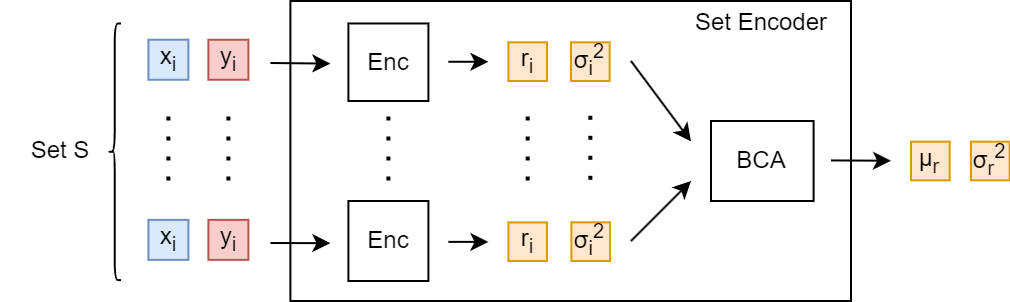

The diagram above was exported from draw.io. Its source (the exported page's mxGraphModel, read from the mxfile embedded in the PNG):
<mxGraphModel dx="649" dy="445" grid="1" gridSize="10" guides="1" tooltips="1" connect="1" arrows="1" fold="1" page="1" pageScale="1" pageWidth="1100" pageHeight="850" math="0" shadow="0">
  <root>
    <mxCell id="0" />
    <mxCell id="1" parent="0" />
    <mxCell id="79" value="" style="rounded=0;whiteSpace=wrap;html=1;" parent="1" vertex="1">
      <mxGeometry x="249.7" y="50" width="280.3" height="150" as="geometry" />
    </mxCell>
    <mxCell id="80" value="&lt;font color=&quot;#000000&quot;&gt;x&lt;sub&gt;i&lt;/sub&gt;&lt;/font&gt;" style="whiteSpace=wrap;html=1;aspect=fixed;fillColor=#dae8fc;strokeColor=#6c8ebf;" parent="1" vertex="1">
      <mxGeometry x="178.7" y="69.37" width="20" height="20" as="geometry" />
    </mxCell>
    <mxCell id="81" value="&lt;font color=&quot;#000000&quot;&gt;y&lt;sub&gt;i&lt;/sub&gt;&lt;/font&gt;" style="whiteSpace=wrap;html=1;aspect=fixed;fillColor=#f8cecc;strokeColor=#b85450;" parent="1" vertex="1">
      <mxGeometry x="208.7" y="69.37" width="20" height="20" as="geometry" />
    </mxCell>
    <mxCell id="82" value="&lt;font color=&quot;#000000&quot;&gt;x&lt;sub&gt;i&lt;/sub&gt;&lt;/font&gt;" style="whiteSpace=wrap;html=1;aspect=fixed;fillColor=#dae8fc;strokeColor=#6c8ebf;" parent="1" vertex="1">
      <mxGeometry x="178.7" y="159.43" width="20" height="20" as="geometry" />
    </mxCell>
    <mxCell id="83" value="&lt;font color=&quot;#000000&quot;&gt;y&lt;sub&gt;i&lt;/sub&gt;&lt;/font&gt;" style="whiteSpace=wrap;html=1;aspect=fixed;fillColor=#f8cecc;strokeColor=#b85450;" parent="1" vertex="1">
      <mxGeometry x="208.7" y="159.43" width="20" height="20" as="geometry" />
    </mxCell>
    <mxCell id="84" value="" style="line;strokeWidth=2;direction=south;html=1;dashed=1;dashPattern=1 4;" parent="1" vertex="1">
      <mxGeometry x="213.7" y="107.75" width="10" height="36" as="geometry" />
    </mxCell>
    <mxCell id="85" value="" style="endArrow=classic;html=1;" parent="1" edge="1">
      <mxGeometry width="50" height="50" relative="1" as="geometry">
        <mxPoint x="239.7" y="81" as="sourcePoint" />
        <mxPoint x="269.7" y="81.29999999999995" as="targetPoint" />
      </mxGeometry>
    </mxCell>
    <mxCell id="86" value="" style="endArrow=classic;html=1;" parent="1" edge="1">
      <mxGeometry width="50" height="50" relative="1" as="geometry">
        <mxPoint x="239.7" y="171" as="sourcePoint" />
        <mxPoint x="269.7" y="171.09000000000015" as="targetPoint" />
      </mxGeometry>
    </mxCell>
    <mxCell id="87" value="" style="endArrow=classic;html=1;" parent="1" edge="1">
      <mxGeometry width="50" height="50" relative="1" as="geometry">
        <mxPoint x="328.7" y="80.38000000000011" as="sourcePoint" />
        <mxPoint x="348.7" y="80.38000000000011" as="targetPoint" />
      </mxGeometry>
    </mxCell>
    <mxCell id="88" value="" style="endArrow=classic;html=1;" parent="1" edge="1">
      <mxGeometry width="50" height="50" relative="1" as="geometry">
        <mxPoint x="328.7" y="170.44000000000005" as="sourcePoint" />
        <mxPoint x="348.7" y="170.44000000000005" as="targetPoint" />
      </mxGeometry>
    </mxCell>
    <mxCell id="89" value="&lt;font color=&quot;#000000&quot;&gt;r&lt;sub&gt;i&lt;/sub&gt;&lt;/font&gt;" style="whiteSpace=wrap;html=1;aspect=fixed;fillColor=#ffe6cc;strokeColor=#d79b00;" parent="1" vertex="1">
      <mxGeometry x="358.7" y="70.66999999999999" width="19.33" height="19.33" as="geometry" />
    </mxCell>
    <mxCell id="90" value="&lt;font color=&quot;#000000&quot;&gt;r&lt;sub&gt;i&lt;/sub&gt;&lt;/font&gt;" style="whiteSpace=wrap;html=1;aspect=fixed;fillColor=#ffe6cc;strokeColor=#d79b00;" parent="1" vertex="1">
      <mxGeometry x="358.7" y="160.73000000000002" width="19.27" height="19.27" as="geometry" />
    </mxCell>
    <mxCell id="91" value="" style="line;strokeWidth=2;direction=south;html=1;dashed=1;dashPattern=1 4;" parent="1" vertex="1">
      <mxGeometry x="293.7" y="107.75" width="10" height="36" as="geometry" />
    </mxCell>
    <mxCell id="92" value="" style="line;strokeWidth=2;direction=south;html=1;dashed=1;dashPattern=1 4;" parent="1" vertex="1">
      <mxGeometry x="363.34" y="107.75000000000003" width="10" height="36" as="geometry" />
    </mxCell>
    <mxCell id="93" value="" style="endArrow=classic;html=1;" parent="1" edge="1">
      <mxGeometry width="50" height="50" relative="1" as="geometry">
        <mxPoint x="420" y="80.00000000000001" as="sourcePoint" />
        <mxPoint x="450" y="120.26999999999998" as="targetPoint" />
      </mxGeometry>
    </mxCell>
    <mxCell id="94" value="" style="endArrow=classic;html=1;" parent="1" edge="1">
      <mxGeometry width="50" height="50" relative="1" as="geometry">
        <mxPoint x="420" y="170" as="sourcePoint" />
        <mxPoint x="450" y="140" as="targetPoint" />
      </mxGeometry>
    </mxCell>
    <mxCell id="95" value="Enc" style="rounded=0;whiteSpace=wrap;html=1;" parent="1" vertex="1">
      <mxGeometry x="278.7" y="61.24000000000001" width="40" height="38.76" as="geometry" />
    </mxCell>
    <mxCell id="96" value="Enc" style="rounded=0;whiteSpace=wrap;html=1;" parent="1" vertex="1">
      <mxGeometry x="278.7" y="150" width="40" height="40" as="geometry" />
    </mxCell>
    <mxCell id="97" value="BCA" style="rounded=0;whiteSpace=wrap;html=1;" parent="1" vertex="1">
      <mxGeometry x="460" y="110" width="51.3" height="40" as="geometry" />
    </mxCell>
    <mxCell id="98" value="Set Encoder" style="text;html=1;strokeColor=none;fillColor=none;align=center;verticalAlign=middle;whiteSpace=wrap;rounded=0;" parent="1" vertex="1">
      <mxGeometry x="448.15" y="49.99999999999997" width="75" height="22.1" as="geometry" />
    </mxCell>
    <mxCell id="99" value="" style="line;strokeWidth=2;direction=south;html=1;dashed=1;dashPattern=1 4;" parent="1" vertex="1">
      <mxGeometry x="183.7" y="107.75" width="10" height="36" as="geometry" />
    </mxCell>
    <mxCell id="100" value="" style="shape=curlyBracket;whiteSpace=wrap;html=1;rounded=1;labelPosition=left;verticalLabelPosition=middle;align=right;verticalAlign=middle;fontColor=#000000;rotation=0;" parent="1" vertex="1">
      <mxGeometry x="158.7" y="61.24000000000001" width="6.3" height="128.32" as="geometry" />
    </mxCell>
    <mxCell id="101" value="&lt;font style=&quot;font-size: 12px;&quot;&gt;Set S&lt;/font&gt;" style="text;html=1;strokeColor=none;fillColor=none;align=center;verticalAlign=middle;whiteSpace=wrap;rounded=0;fontColor=#000000;" parent="1" vertex="1">
      <mxGeometry x="105.00000000000001" y="110" width="60" height="30" as="geometry" />
    </mxCell>
    <mxCell id="102" value="μ&lt;sub&gt;r&lt;/sub&gt;" style="whiteSpace=wrap;html=1;aspect=fixed;fillColor=#ffe6cc;strokeColor=#d79b00;" parent="1" vertex="1">
      <mxGeometry x="560" y="120.32999999999994" width="19.33" height="19.33" as="geometry" />
    </mxCell>
    <mxCell id="103" value="" style="endArrow=classic;html=1;exitX=1;exitY=0.5;exitDx=0;exitDy=0;" parent="1" edge="1">
      <mxGeometry width="50" height="50" relative="1" as="geometry">
        <mxPoint x="520.0000000000001" y="129.70999999999995" as="sourcePoint" />
        <mxPoint x="550" y="129.86" as="targetPoint" />
      </mxGeometry>
    </mxCell>
    <mxCell id="104" value="σ&lt;sub&gt;i&lt;/sub&gt;&lt;sup&gt;2&lt;/sup&gt;" style="whiteSpace=wrap;html=1;aspect=fixed;fillColor=#ffe6cc;strokeColor=#d79b00;" vertex="1" parent="1">
      <mxGeometry x="390" y="70.66999999999999" width="19.33" height="19.33" as="geometry" />
    </mxCell>
    <mxCell id="105" value="σ&lt;sub&gt;i&lt;/sub&gt;&lt;sup&gt;2&lt;/sup&gt;" style="whiteSpace=wrap;html=1;aspect=fixed;fillColor=#ffe6cc;strokeColor=#d79b00;" vertex="1" parent="1">
      <mxGeometry x="390.19" y="160.67" width="19.33" height="19.33" as="geometry" />
    </mxCell>
    <mxCell id="106" value="" style="line;strokeWidth=2;direction=south;html=1;dashed=1;dashPattern=1 4;" vertex="1" parent="1">
      <mxGeometry x="394.66999999999996" y="107.40000000000003" width="10" height="36" as="geometry" />
    </mxCell>
    <mxCell id="107" value="σ&lt;sub&gt;r&lt;/sub&gt;&lt;sup&gt;2&lt;/sup&gt;" style="whiteSpace=wrap;html=1;aspect=fixed;fillColor=#ffe6cc;strokeColor=#d79b00;" vertex="1" parent="1">
      <mxGeometry x="590" y="120.32999999999996" width="19.33" height="19.33" as="geometry" />
    </mxCell>
  </root>
</mxGraphModel>